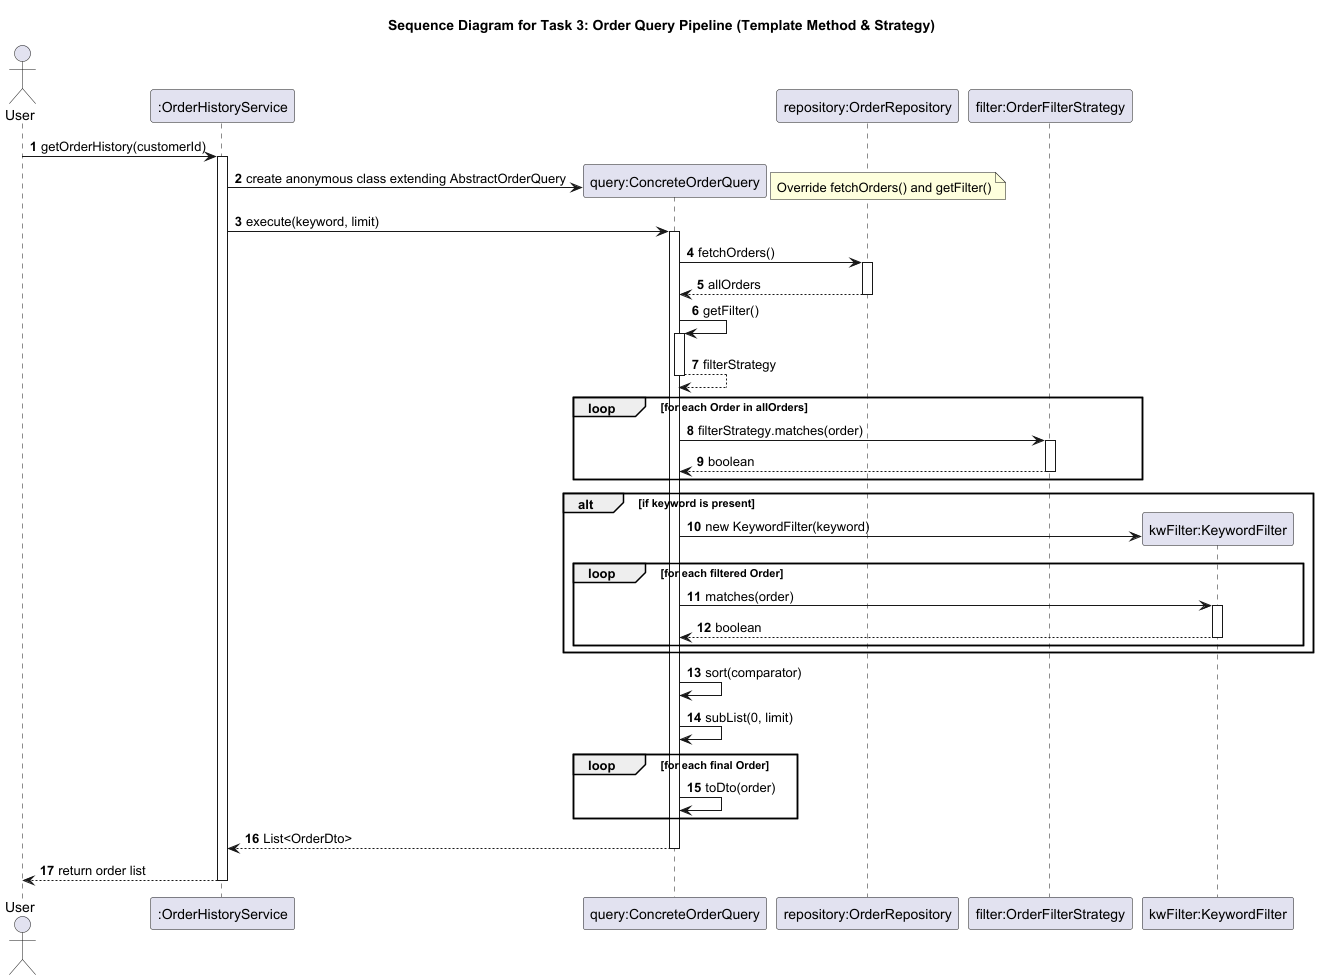

The diagram above was rendered by PlantUML. Its source (embedded in the PNG):
@startuml
title Sequence Diagram for Task 3: Order Query Pipeline (Template Method & Strategy)
autonumber

actor User
participant ":OrderHistoryService" as OHS
participant "query:ConcreteOrderQuery" as COQ
participant "repository:OrderRepository" as REPO
participant "filter:OrderFilterStrategy" as STRAT
participant "kwFilter:KeywordFilter" as KW

User -> OHS : getOrderHistory(customerId)
activate OHS

OHS -> COQ** : create anonymous class extending AbstractOrderQuery
note right: Override fetchOrders() and getFilter()

OHS -> COQ : execute(keyword, limit)
activate COQ

COQ -> REPO : fetchOrders()
activate REPO
REPO --> COQ : allOrders
deactivate REPO

COQ -> COQ : getFilter()
activate COQ
COQ --> COQ : filterStrategy
deactivate COQ

loop for each Order in allOrders
    COQ -> STRAT : filterStrategy.matches(order)
    activate STRAT
    STRAT --> COQ : boolean
    deactivate STRAT
end

alt if keyword is present
    COQ -> KW** : new KeywordFilter(keyword)
    loop for each filtered Order
        COQ -> KW : matches(order)
        activate KW
        KW --> COQ : boolean
        deactivate KW
    end
end

COQ -> COQ : sort(comparator)
COQ -> COQ : subList(0, limit)

loop for each final Order
    COQ -> COQ : toDto(order)
end

COQ --> OHS : List<OrderDto>
deactivate COQ

OHS --> User : return order list
deactivate OHS

@enduml